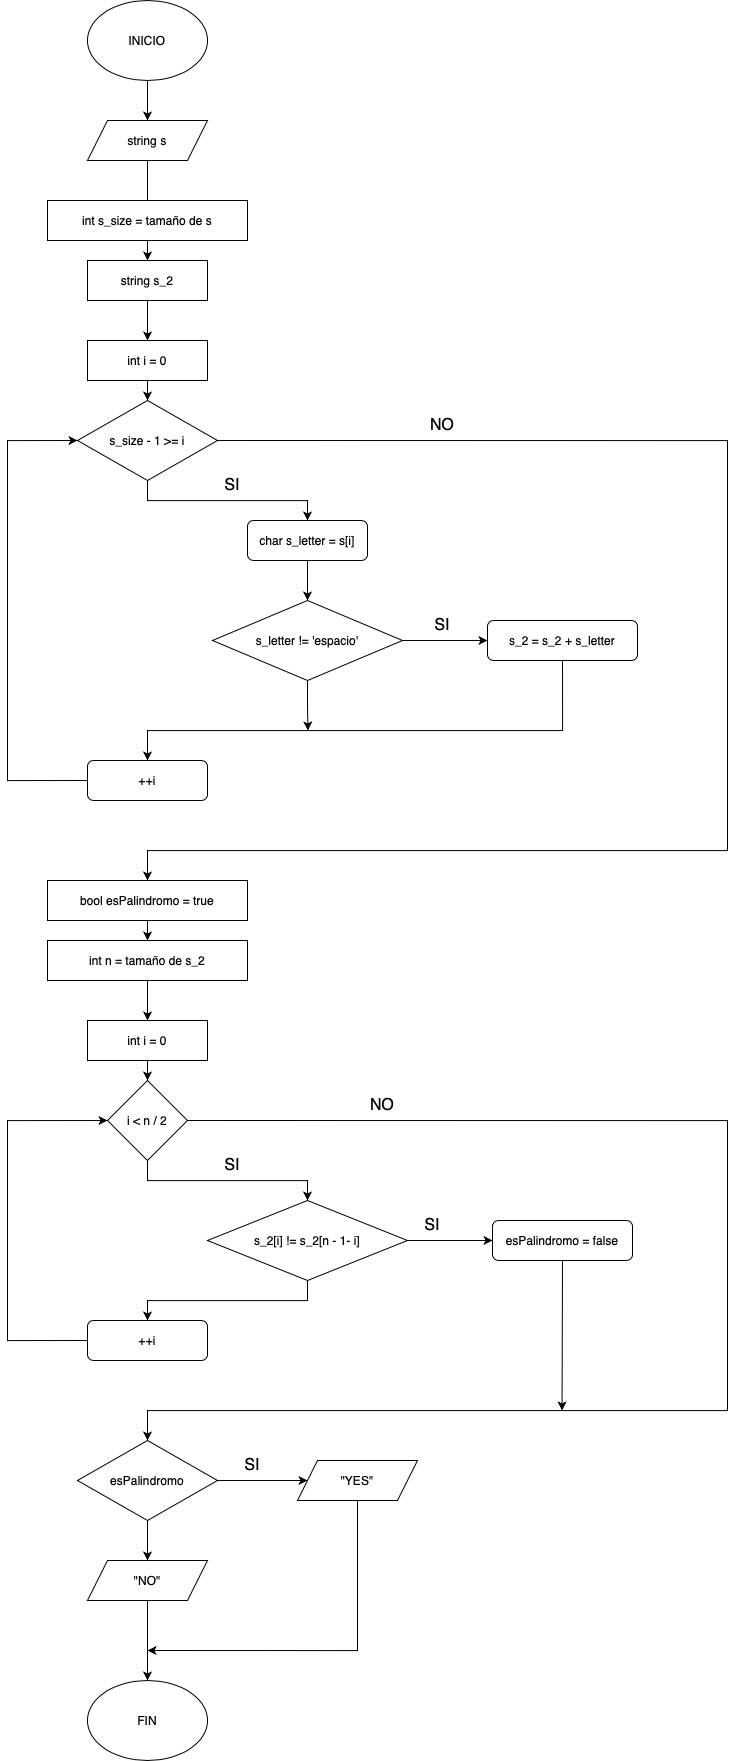

The diagram above was exported from draw.io. Its source (the exported page's mxGraphModel, read from the mxfile embedded in the PNG):
<mxGraphModel dx="818" dy="1135" grid="1" gridSize="10" guides="1" tooltips="1" connect="1" arrows="1" fold="1" page="1" pageScale="1" pageWidth="827" pageHeight="1169" math="0" shadow="0">
  <root>
    <mxCell id="0" />
    <mxCell id="1" parent="0" />
    <mxCell id="iLM8z7xsyros6PUvVcER-7" value="" style="edgeStyle=orthogonalEdgeStyle;rounded=0;orthogonalLoop=1;jettySize=auto;html=1;" edge="1" parent="1" source="iLM8z7xsyros6PUvVcER-1" target="iLM8z7xsyros6PUvVcER-2">
      <mxGeometry relative="1" as="geometry" />
    </mxCell>
    <mxCell id="iLM8z7xsyros6PUvVcER-1" value="INICIO" style="ellipse;whiteSpace=wrap;html=1;" vertex="1" parent="1">
      <mxGeometry x="200" y="40" width="120" height="80" as="geometry" />
    </mxCell>
    <mxCell id="iLM8z7xsyros6PUvVcER-8" value="" style="edgeStyle=orthogonalEdgeStyle;rounded=0;orthogonalLoop=1;jettySize=auto;html=1;" edge="1" parent="1" source="iLM8z7xsyros6PUvVcER-2" target="iLM8z7xsyros6PUvVcER-4">
      <mxGeometry relative="1" as="geometry" />
    </mxCell>
    <mxCell id="iLM8z7xsyros6PUvVcER-2" value="string s" style="shape=parallelogram;perimeter=parallelogramPerimeter;whiteSpace=wrap;html=1;fixedSize=1;" vertex="1" parent="1">
      <mxGeometry x="200" y="160" width="120" height="40" as="geometry" />
    </mxCell>
    <mxCell id="iLM8z7xsyros6PUvVcER-9" value="" style="edgeStyle=orthogonalEdgeStyle;rounded=0;orthogonalLoop=1;jettySize=auto;html=1;" edge="1" parent="1" source="iLM8z7xsyros6PUvVcER-3" target="iLM8z7xsyros6PUvVcER-5">
      <mxGeometry relative="1" as="geometry" />
    </mxCell>
    <mxCell id="iLM8z7xsyros6PUvVcER-3" value="int s_size = tamaño de s" style="rounded=0;whiteSpace=wrap;html=1;" vertex="1" parent="1">
      <mxGeometry x="160" y="240" width="200" height="40" as="geometry" />
    </mxCell>
    <mxCell id="iLM8z7xsyros6PUvVcER-4" value="string s_2" style="rounded=0;whiteSpace=wrap;html=1;" vertex="1" parent="1">
      <mxGeometry x="200" y="300" width="120" height="40" as="geometry" />
    </mxCell>
    <mxCell id="iLM8z7xsyros6PUvVcER-10" value="" style="edgeStyle=orthogonalEdgeStyle;rounded=0;orthogonalLoop=1;jettySize=auto;html=1;" edge="1" parent="1" source="iLM8z7xsyros6PUvVcER-5" target="iLM8z7xsyros6PUvVcER-6">
      <mxGeometry relative="1" as="geometry" />
    </mxCell>
    <mxCell id="iLM8z7xsyros6PUvVcER-5" value="int i = 0" style="rounded=0;whiteSpace=wrap;html=1;" vertex="1" parent="1">
      <mxGeometry x="200" y="380" width="120" height="40" as="geometry" />
    </mxCell>
    <mxCell id="iLM8z7xsyros6PUvVcER-14" style="edgeStyle=orthogonalEdgeStyle;rounded=0;orthogonalLoop=1;jettySize=auto;html=1;exitX=0.5;exitY=1;exitDx=0;exitDy=0;entryX=0.5;entryY=0;entryDx=0;entryDy=0;" edge="1" parent="1" source="iLM8z7xsyros6PUvVcER-6" target="iLM8z7xsyros6PUvVcER-11">
      <mxGeometry relative="1" as="geometry" />
    </mxCell>
    <mxCell id="iLM8z7xsyros6PUvVcER-25" style="edgeStyle=orthogonalEdgeStyle;rounded=0;orthogonalLoop=1;jettySize=auto;html=1;exitX=1;exitY=0.5;exitDx=0;exitDy=0;entryX=0.5;entryY=0;entryDx=0;entryDy=0;" edge="1" parent="1" source="iLM8z7xsyros6PUvVcER-6" target="iLM8z7xsyros6PUvVcER-24">
      <mxGeometry relative="1" as="geometry">
        <Array as="points">
          <mxPoint x="840" y="480" />
          <mxPoint x="840" y="890" />
          <mxPoint x="260" y="890" />
        </Array>
      </mxGeometry>
    </mxCell>
    <mxCell id="iLM8z7xsyros6PUvVcER-6" value="s_size - 1 &amp;gt;= i" style="rhombus;whiteSpace=wrap;html=1;" vertex="1" parent="1">
      <mxGeometry x="190" y="440" width="140" height="80" as="geometry" />
    </mxCell>
    <mxCell id="iLM8z7xsyros6PUvVcER-15" value="" style="edgeStyle=orthogonalEdgeStyle;rounded=0;orthogonalLoop=1;jettySize=auto;html=1;" edge="1" parent="1" source="iLM8z7xsyros6PUvVcER-11" target="iLM8z7xsyros6PUvVcER-12">
      <mxGeometry relative="1" as="geometry" />
    </mxCell>
    <mxCell id="iLM8z7xsyros6PUvVcER-11" value="char s_letter = s[i]" style="rounded=1;whiteSpace=wrap;html=1;" vertex="1" parent="1">
      <mxGeometry x="360" y="560" width="120" height="40" as="geometry" />
    </mxCell>
    <mxCell id="iLM8z7xsyros6PUvVcER-16" value="" style="edgeStyle=orthogonalEdgeStyle;rounded=0;orthogonalLoop=1;jettySize=auto;html=1;" edge="1" parent="1" source="iLM8z7xsyros6PUvVcER-12" target="iLM8z7xsyros6PUvVcER-13">
      <mxGeometry relative="1" as="geometry" />
    </mxCell>
    <mxCell id="iLM8z7xsyros6PUvVcER-23" style="edgeStyle=orthogonalEdgeStyle;rounded=0;orthogonalLoop=1;jettySize=auto;html=1;exitX=0.5;exitY=1;exitDx=0;exitDy=0;" edge="1" parent="1" source="iLM8z7xsyros6PUvVcER-12">
      <mxGeometry relative="1" as="geometry">
        <mxPoint x="420.41176470588243" y="769.9999999999998" as="targetPoint" />
      </mxGeometry>
    </mxCell>
    <mxCell id="iLM8z7xsyros6PUvVcER-12" value="s_letter != 'espacio'" style="rhombus;whiteSpace=wrap;html=1;" vertex="1" parent="1">
      <mxGeometry x="325" y="640" width="190" height="80" as="geometry" />
    </mxCell>
    <mxCell id="iLM8z7xsyros6PUvVcER-22" style="edgeStyle=orthogonalEdgeStyle;rounded=0;orthogonalLoop=1;jettySize=auto;html=1;exitX=0.5;exitY=1;exitDx=0;exitDy=0;entryX=0.5;entryY=0;entryDx=0;entryDy=0;" edge="1" parent="1" source="iLM8z7xsyros6PUvVcER-13" target="iLM8z7xsyros6PUvVcER-19">
      <mxGeometry relative="1" as="geometry">
        <Array as="points">
          <mxPoint x="675" y="770" />
          <mxPoint x="260" y="770" />
        </Array>
      </mxGeometry>
    </mxCell>
    <mxCell id="iLM8z7xsyros6PUvVcER-13" value="s_2 = s_2 + s_letter" style="rounded=1;whiteSpace=wrap;html=1;" vertex="1" parent="1">
      <mxGeometry x="600" y="660" width="150" height="40" as="geometry" />
    </mxCell>
    <mxCell id="iLM8z7xsyros6PUvVcER-17" value="SI" style="text;html=1;align=center;verticalAlign=middle;whiteSpace=wrap;rounded=0;fontSize=16;" vertex="1" parent="1">
      <mxGeometry x="330" y="510" width="30" height="30" as="geometry" />
    </mxCell>
    <mxCell id="iLM8z7xsyros6PUvVcER-18" value="SI" style="text;html=1;align=center;verticalAlign=middle;whiteSpace=wrap;rounded=0;fontSize=16;" vertex="1" parent="1">
      <mxGeometry x="540" y="650" width="30" height="30" as="geometry" />
    </mxCell>
    <mxCell id="iLM8z7xsyros6PUvVcER-20" style="edgeStyle=orthogonalEdgeStyle;rounded=0;orthogonalLoop=1;jettySize=auto;html=1;exitX=0;exitY=0.5;exitDx=0;exitDy=0;entryX=0;entryY=0.5;entryDx=0;entryDy=0;" edge="1" parent="1" source="iLM8z7xsyros6PUvVcER-19" target="iLM8z7xsyros6PUvVcER-6">
      <mxGeometry relative="1" as="geometry">
        <Array as="points">
          <mxPoint x="120" y="820" />
          <mxPoint x="120" y="480" />
        </Array>
      </mxGeometry>
    </mxCell>
    <mxCell id="iLM8z7xsyros6PUvVcER-19" value="++i" style="rounded=1;whiteSpace=wrap;html=1;" vertex="1" parent="1">
      <mxGeometry x="200" y="800" width="120" height="40" as="geometry" />
    </mxCell>
    <mxCell id="iLM8z7xsyros6PUvVcER-28" value="" style="edgeStyle=orthogonalEdgeStyle;rounded=0;orthogonalLoop=1;jettySize=auto;html=1;" edge="1" parent="1" source="iLM8z7xsyros6PUvVcER-24" target="iLM8z7xsyros6PUvVcER-27">
      <mxGeometry relative="1" as="geometry" />
    </mxCell>
    <mxCell id="iLM8z7xsyros6PUvVcER-24" value="bool esPalindromo = true" style="rounded=0;whiteSpace=wrap;html=1;" vertex="1" parent="1">
      <mxGeometry x="160" y="920" width="200" height="40" as="geometry" />
    </mxCell>
    <mxCell id="iLM8z7xsyros6PUvVcER-26" value="NO" style="text;html=1;align=center;verticalAlign=middle;whiteSpace=wrap;rounded=0;fontSize=16;" vertex="1" parent="1">
      <mxGeometry x="540" y="450" width="30" height="30" as="geometry" />
    </mxCell>
    <mxCell id="iLM8z7xsyros6PUvVcER-32" value="" style="edgeStyle=orthogonalEdgeStyle;rounded=0;orthogonalLoop=1;jettySize=auto;html=1;" edge="1" parent="1" source="iLM8z7xsyros6PUvVcER-27" target="iLM8z7xsyros6PUvVcER-31">
      <mxGeometry relative="1" as="geometry" />
    </mxCell>
    <mxCell id="iLM8z7xsyros6PUvVcER-27" value="int n = tamaño de s_2" style="rounded=0;whiteSpace=wrap;html=1;" vertex="1" parent="1">
      <mxGeometry x="160" y="980" width="200" height="40" as="geometry" />
    </mxCell>
    <mxCell id="iLM8z7xsyros6PUvVcER-35" style="edgeStyle=orthogonalEdgeStyle;rounded=0;orthogonalLoop=1;jettySize=auto;html=1;exitX=0.5;exitY=1;exitDx=0;exitDy=0;" edge="1" parent="1" source="iLM8z7xsyros6PUvVcER-29" target="iLM8z7xsyros6PUvVcER-34">
      <mxGeometry relative="1" as="geometry" />
    </mxCell>
    <mxCell id="iLM8z7xsyros6PUvVcER-38" style="edgeStyle=orthogonalEdgeStyle;rounded=0;orthogonalLoop=1;jettySize=auto;html=1;exitX=1;exitY=0.5;exitDx=0;exitDy=0;entryX=0.5;entryY=0;entryDx=0;entryDy=0;" edge="1" parent="1" source="iLM8z7xsyros6PUvVcER-29" target="iLM8z7xsyros6PUvVcER-37">
      <mxGeometry relative="1" as="geometry">
        <Array as="points">
          <mxPoint x="840" y="1160" />
          <mxPoint x="840" y="1450" />
          <mxPoint x="260" y="1450" />
        </Array>
      </mxGeometry>
    </mxCell>
    <mxCell id="iLM8z7xsyros6PUvVcER-29" value="i &amp;lt; n / 2" style="rhombus;whiteSpace=wrap;html=1;" vertex="1" parent="1">
      <mxGeometry x="220" y="1120" width="80" height="80" as="geometry" />
    </mxCell>
    <mxCell id="iLM8z7xsyros6PUvVcER-36" style="edgeStyle=orthogonalEdgeStyle;rounded=0;orthogonalLoop=1;jettySize=auto;html=1;exitX=0;exitY=0.5;exitDx=0;exitDy=0;entryX=0;entryY=0.5;entryDx=0;entryDy=0;" edge="1" parent="1" source="iLM8z7xsyros6PUvVcER-30" target="iLM8z7xsyros6PUvVcER-29">
      <mxGeometry relative="1" as="geometry">
        <Array as="points">
          <mxPoint x="120" y="1380" />
          <mxPoint x="120" y="1160" />
        </Array>
      </mxGeometry>
    </mxCell>
    <mxCell id="iLM8z7xsyros6PUvVcER-30" value="++i" style="rounded=1;whiteSpace=wrap;html=1;" vertex="1" parent="1">
      <mxGeometry x="200" y="1360" width="120" height="40" as="geometry" />
    </mxCell>
    <mxCell id="iLM8z7xsyros6PUvVcER-33" style="edgeStyle=orthogonalEdgeStyle;rounded=0;orthogonalLoop=1;jettySize=auto;html=1;exitX=0.5;exitY=1;exitDx=0;exitDy=0;entryX=0.5;entryY=0;entryDx=0;entryDy=0;" edge="1" parent="1" source="iLM8z7xsyros6PUvVcER-31" target="iLM8z7xsyros6PUvVcER-29">
      <mxGeometry relative="1" as="geometry" />
    </mxCell>
    <mxCell id="iLM8z7xsyros6PUvVcER-31" value="int i = 0" style="rounded=0;whiteSpace=wrap;html=1;" vertex="1" parent="1">
      <mxGeometry x="200" y="1060" width="120" height="40" as="geometry" />
    </mxCell>
    <mxCell id="iLM8z7xsyros6PUvVcER-42" value="" style="edgeStyle=orthogonalEdgeStyle;rounded=0;orthogonalLoop=1;jettySize=auto;html=1;" edge="1" parent="1" source="iLM8z7xsyros6PUvVcER-34" target="iLM8z7xsyros6PUvVcER-41">
      <mxGeometry relative="1" as="geometry" />
    </mxCell>
    <mxCell id="iLM8z7xsyros6PUvVcER-43" style="edgeStyle=orthogonalEdgeStyle;rounded=0;orthogonalLoop=1;jettySize=auto;html=1;exitX=0.5;exitY=1;exitDx=0;exitDy=0;" edge="1" parent="1" source="iLM8z7xsyros6PUvVcER-34" target="iLM8z7xsyros6PUvVcER-30">
      <mxGeometry relative="1" as="geometry" />
    </mxCell>
    <mxCell id="iLM8z7xsyros6PUvVcER-34" value="s_2[i] != s_2[n - 1- i]" style="rhombus;whiteSpace=wrap;html=1;" vertex="1" parent="1">
      <mxGeometry x="320" y="1240" width="200" height="80" as="geometry" />
    </mxCell>
    <mxCell id="iLM8z7xsyros6PUvVcER-51" value="" style="edgeStyle=orthogonalEdgeStyle;rounded=0;orthogonalLoop=1;jettySize=auto;html=1;" edge="1" parent="1" source="iLM8z7xsyros6PUvVcER-37" target="iLM8z7xsyros6PUvVcER-50">
      <mxGeometry relative="1" as="geometry" />
    </mxCell>
    <mxCell id="iLM8z7xsyros6PUvVcER-54" value="" style="edgeStyle=orthogonalEdgeStyle;rounded=0;orthogonalLoop=1;jettySize=auto;html=1;" edge="1" parent="1" source="iLM8z7xsyros6PUvVcER-37" target="iLM8z7xsyros6PUvVcER-53">
      <mxGeometry relative="1" as="geometry" />
    </mxCell>
    <mxCell id="iLM8z7xsyros6PUvVcER-37" value="esPalindromo" style="rhombus;whiteSpace=wrap;html=1;" vertex="1" parent="1">
      <mxGeometry x="190" y="1480" width="140" height="80" as="geometry" />
    </mxCell>
    <mxCell id="iLM8z7xsyros6PUvVcER-49" style="edgeStyle=orthogonalEdgeStyle;rounded=0;orthogonalLoop=1;jettySize=auto;html=1;exitX=0.5;exitY=1;exitDx=0;exitDy=0;" edge="1" parent="1" source="iLM8z7xsyros6PUvVcER-41">
      <mxGeometry relative="1" as="geometry">
        <mxPoint x="674.5294117647059" y="1450" as="targetPoint" />
      </mxGeometry>
    </mxCell>
    <mxCell id="iLM8z7xsyros6PUvVcER-41" value="esPalindromo = false" style="rounded=1;whiteSpace=wrap;html=1;" vertex="1" parent="1">
      <mxGeometry x="605" y="1260" width="140" height="40" as="geometry" />
    </mxCell>
    <mxCell id="iLM8z7xsyros6PUvVcER-44" value="SI" style="text;html=1;align=center;verticalAlign=middle;whiteSpace=wrap;rounded=0;fontSize=16;" vertex="1" parent="1">
      <mxGeometry x="530" y="1250" width="30" height="30" as="geometry" />
    </mxCell>
    <mxCell id="iLM8z7xsyros6PUvVcER-46" value="SI" style="text;html=1;align=center;verticalAlign=middle;whiteSpace=wrap;rounded=0;fontSize=16;" vertex="1" parent="1">
      <mxGeometry x="330" y="1190" width="30" height="30" as="geometry" />
    </mxCell>
    <mxCell id="iLM8z7xsyros6PUvVcER-47" value="NO" style="text;html=1;align=center;verticalAlign=middle;whiteSpace=wrap;rounded=0;fontSize=16;" vertex="1" parent="1">
      <mxGeometry x="480" y="1130" width="30" height="30" as="geometry" />
    </mxCell>
    <mxCell id="iLM8z7xsyros6PUvVcER-57" style="edgeStyle=orthogonalEdgeStyle;rounded=0;orthogonalLoop=1;jettySize=auto;html=1;exitX=0.5;exitY=1;exitDx=0;exitDy=0;" edge="1" parent="1" source="iLM8z7xsyros6PUvVcER-50">
      <mxGeometry relative="1" as="geometry">
        <mxPoint x="260" y="1690" as="targetPoint" />
        <Array as="points">
          <mxPoint x="470" y="1690" />
        </Array>
      </mxGeometry>
    </mxCell>
    <mxCell id="iLM8z7xsyros6PUvVcER-50" value="&quot;YES&quot;" style="shape=parallelogram;perimeter=parallelogramPerimeter;whiteSpace=wrap;html=1;fixedSize=1;" vertex="1" parent="1">
      <mxGeometry x="410" y="1500" width="120" height="40" as="geometry" />
    </mxCell>
    <mxCell id="iLM8z7xsyros6PUvVcER-56" value="" style="edgeStyle=orthogonalEdgeStyle;rounded=0;orthogonalLoop=1;jettySize=auto;html=1;" edge="1" parent="1" source="iLM8z7xsyros6PUvVcER-53" target="iLM8z7xsyros6PUvVcER-55">
      <mxGeometry relative="1" as="geometry" />
    </mxCell>
    <mxCell id="iLM8z7xsyros6PUvVcER-53" value="&quot;NO&quot;" style="shape=parallelogram;perimeter=parallelogramPerimeter;whiteSpace=wrap;html=1;fixedSize=1;" vertex="1" parent="1">
      <mxGeometry x="200" y="1600" width="120" height="40" as="geometry" />
    </mxCell>
    <mxCell id="iLM8z7xsyros6PUvVcER-55" value="FIN" style="ellipse;whiteSpace=wrap;html=1;" vertex="1" parent="1">
      <mxGeometry x="200" y="1720" width="120" height="80" as="geometry" />
    </mxCell>
    <mxCell id="iLM8z7xsyros6PUvVcER-58" value="SI" style="text;html=1;align=center;verticalAlign=middle;whiteSpace=wrap;rounded=0;fontSize=16;" vertex="1" parent="1">
      <mxGeometry x="350" y="1490" width="30" height="30" as="geometry" />
    </mxCell>
  </root>
</mxGraphModel>